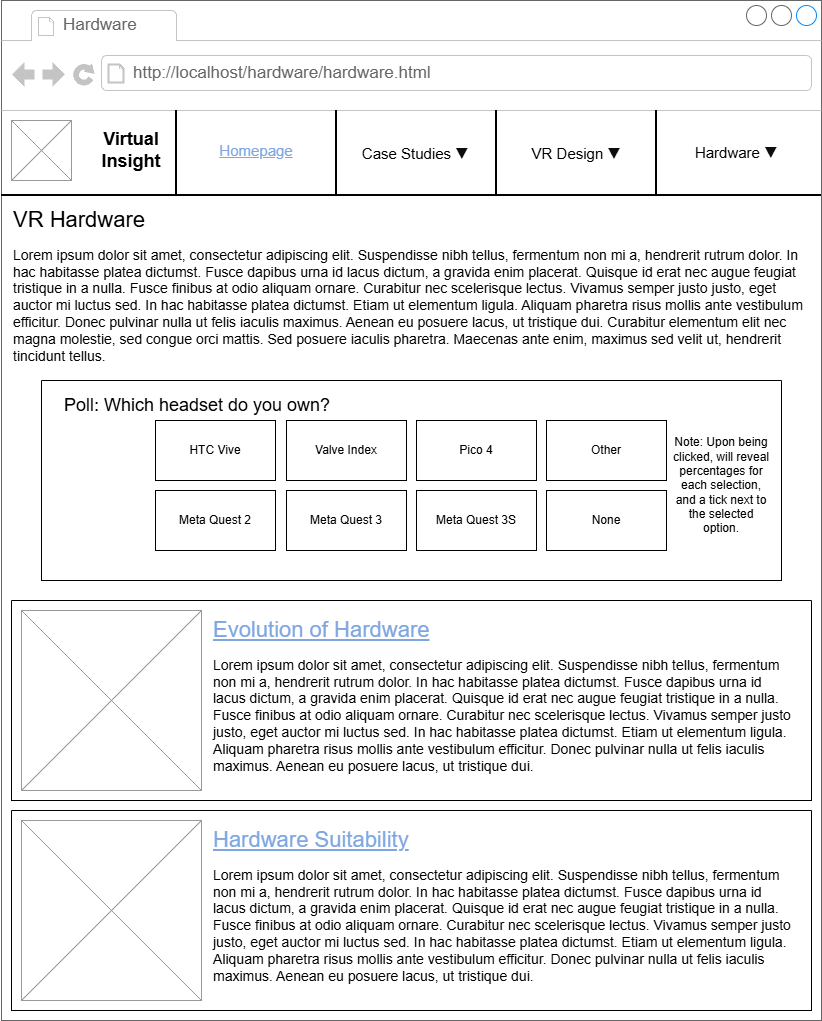

The diagram above was exported from draw.io. Its source (the exported page's mxGraphModel, read from the mxfile embedded in the PNG):
<mxGraphModel dx="1426" dy="785" grid="1" gridSize="10" guides="1" tooltips="1" connect="1" arrows="1" fold="1" page="1" pageScale="1" pageWidth="827" pageHeight="1169" math="0" shadow="0">
  <root>
    <mxCell id="0" />
    <mxCell id="1" parent="0" />
    <mxCell id="X6_AA9kezDZ1mw9NShVN-1" value="" style="strokeWidth=1;shadow=0;dashed=0;align=center;html=1;shape=mxgraph.mockup.containers.browserWindow;rSize=0;strokeColor=#666666;strokeColor2=#008cff;strokeColor3=#c4c4c4;mainText=,;recursiveResize=0;" parent="1" vertex="1">
      <mxGeometry x="4" width="820" height="1020" as="geometry" />
    </mxCell>
    <mxCell id="X6_AA9kezDZ1mw9NShVN-2" value="Hardware" style="strokeWidth=1;shadow=0;dashed=0;align=center;html=1;shape=mxgraph.mockup.containers.anchor;fontSize=17;fontColor=#666666;align=left;whiteSpace=wrap;" parent="X6_AA9kezDZ1mw9NShVN-1" vertex="1">
      <mxGeometry x="60" y="12" width="110" height="26" as="geometry" />
    </mxCell>
    <mxCell id="X6_AA9kezDZ1mw9NShVN-3" value="http://localhost/hardware/hardware.html" style="strokeWidth=1;shadow=0;dashed=0;align=center;html=1;shape=mxgraph.mockup.containers.anchor;rSize=0;fontSize=17;fontColor=#666666;align=left;" parent="X6_AA9kezDZ1mw9NShVN-1" vertex="1">
      <mxGeometry x="130" y="60" width="250" height="26" as="geometry" />
    </mxCell>
    <mxCell id="X6_AA9kezDZ1mw9NShVN-4" value="" style="verticalLabelPosition=bottom;shadow=0;dashed=0;align=center;html=1;verticalAlign=top;strokeWidth=1;shape=mxgraph.mockup.graphics.simpleIcon;strokeColor=#999999;" parent="X6_AA9kezDZ1mw9NShVN-1" vertex="1">
      <mxGeometry x="10" y="120" width="60" height="60" as="geometry" />
    </mxCell>
    <mxCell id="X6_AA9kezDZ1mw9NShVN-5" value="&lt;font style=&quot;font-size: 18px;&quot;&gt;&lt;b style=&quot;&quot;&gt;Virtual&lt;br&gt;Insight&lt;/b&gt;&lt;/font&gt;" style="text;html=1;whiteSpace=wrap;strokeColor=none;fillColor=none;align=center;verticalAlign=middle;rounded=0;" parent="X6_AA9kezDZ1mw9NShVN-1" vertex="1">
      <mxGeometry x="70" y="120" width="120" height="60" as="geometry" />
    </mxCell>
    <mxCell id="X6_AA9kezDZ1mw9NShVN-10" value="" style="line;strokeWidth=2;html=1;" parent="X6_AA9kezDZ1mw9NShVN-1" vertex="1">
      <mxGeometry y="190" width="820" height="10" as="geometry" />
    </mxCell>
    <mxCell id="X6_AA9kezDZ1mw9NShVN-12" value="" style="line;strokeWidth=2;direction=south;html=1;" parent="X6_AA9kezDZ1mw9NShVN-1" vertex="1">
      <mxGeometry x="170" y="110" width="10" height="84" as="geometry" />
    </mxCell>
    <mxCell id="X6_AA9kezDZ1mw9NShVN-15" value="" style="line;strokeWidth=2;direction=south;html=1;" parent="X6_AA9kezDZ1mw9NShVN-1" vertex="1">
      <mxGeometry x="330" y="110" width="10" height="85" as="geometry" />
    </mxCell>
    <mxCell id="X6_AA9kezDZ1mw9NShVN-16" value="" style="line;strokeWidth=2;direction=south;html=1;" parent="X6_AA9kezDZ1mw9NShVN-1" vertex="1">
      <mxGeometry x="490" y="110" width="10" height="85" as="geometry" />
    </mxCell>
    <mxCell id="X6_AA9kezDZ1mw9NShVN-17" value="" style="line;strokeWidth=2;direction=south;html=1;" parent="X6_AA9kezDZ1mw9NShVN-1" vertex="1">
      <mxGeometry x="650" y="110" width="10" height="85" as="geometry" />
    </mxCell>
    <mxCell id="X6_AA9kezDZ1mw9NShVN-18" value="&lt;font style=&quot;color: rgb(126, 166, 224); font-size: 15px;&quot;&gt;&lt;u style=&quot;&quot;&gt;Homepage&lt;/u&gt;&lt;/font&gt;" style="text;html=1;whiteSpace=wrap;strokeColor=none;fillColor=none;align=center;verticalAlign=middle;rounded=0;" parent="X6_AA9kezDZ1mw9NShVN-1" vertex="1">
      <mxGeometry x="200" y="120" width="110" height="60" as="geometry" />
    </mxCell>
    <mxCell id="X6_AA9kezDZ1mw9NShVN-19" value="&lt;font&gt;&lt;font style=&quot;font-size: 15px; color: rgb(0, 0, 0);&quot;&gt;Case Studies&lt;/font&gt;&lt;font style=&quot;color: rgb(126, 166, 224); font-size: 15px;&quot;&gt;&amp;nbsp;&lt;/font&gt;&lt;span style=&quot;color: rgb(12, 13, 14); font-family: -apple-system, BlinkMacSystemFont, &amp;quot;Segoe UI Adjusted&amp;quot;, &amp;quot;Segoe UI&amp;quot;, &amp;quot;Liberation Sans&amp;quot;, sans-serif; font-size: 15px; text-align: left; background-color: rgb(255, 255, 255);&quot;&gt;▼&lt;/span&gt;&lt;/font&gt;" style="text;html=1;whiteSpace=wrap;strokeColor=none;fillColor=none;align=center;verticalAlign=middle;rounded=0;" parent="X6_AA9kezDZ1mw9NShVN-1" vertex="1">
      <mxGeometry x="358.5" y="122.5" width="110" height="60" as="geometry" />
    </mxCell>
    <mxCell id="X6_AA9kezDZ1mw9NShVN-20" value="&lt;font style=&quot;font-size: 15px; color: rgb(0, 0, 0);&quot;&gt;VR Design&lt;/font&gt;&lt;font style=&quot;color: rgb(126, 166, 224); font-size: 15px;&quot;&gt;&amp;nbsp;&lt;/font&gt;&lt;span style=&quot;color: rgb(12, 13, 14); font-family: -apple-system, BlinkMacSystemFont, &amp;quot;Segoe UI Adjusted&amp;quot;, &amp;quot;Segoe UI&amp;quot;, &amp;quot;Liberation Sans&amp;quot;, sans-serif; font-size: 15px; text-align: left; background-color: rgb(255, 255, 255);&quot;&gt;▼&lt;/span&gt;" style="text;html=1;whiteSpace=wrap;strokeColor=none;fillColor=none;align=center;verticalAlign=middle;rounded=0;" parent="X6_AA9kezDZ1mw9NShVN-1" vertex="1">
      <mxGeometry x="520" y="122.5" width="110" height="60" as="geometry" />
    </mxCell>
    <mxCell id="X6_AA9kezDZ1mw9NShVN-21" value="&lt;font style=&quot;font-size: 15px; color: rgb(0, 0, 0);&quot;&gt;Hardware&amp;nbsp;&lt;/font&gt;&lt;span style=&quot;color: rgb(12, 13, 14); font-family: -apple-system, BlinkMacSystemFont, &amp;quot;Segoe UI Adjusted&amp;quot;, &amp;quot;Segoe UI&amp;quot;, &amp;quot;Liberation Sans&amp;quot;, sans-serif; font-size: 15px; text-align: left; background-color: rgb(255, 255, 255);&quot;&gt;▼&lt;/span&gt;" style="text;html=1;whiteSpace=wrap;strokeColor=none;fillColor=none;align=center;verticalAlign=middle;rounded=0;" parent="X6_AA9kezDZ1mw9NShVN-1" vertex="1">
      <mxGeometry x="680" y="122" width="110" height="60" as="geometry" />
    </mxCell>
    <mxCell id="a0hvGQGr9ONOJ1fuJGhS-1" value="&lt;font style=&quot;font-size: 22px;&quot;&gt;VR Hardware&lt;/font&gt;" style="text;html=1;whiteSpace=wrap;strokeColor=none;fillColor=none;align=left;verticalAlign=middle;rounded=0;" parent="X6_AA9kezDZ1mw9NShVN-1" vertex="1">
      <mxGeometry x="10" y="200" width="290" height="40" as="geometry" />
    </mxCell>
    <mxCell id="a0hvGQGr9ONOJ1fuJGhS-2" value="&lt;span style=&quot;font-family: &amp;quot;Open Sans&amp;quot;, Arial, sans-serif; font-size: 14px; text-align: justify; background-color: rgb(255, 255, 255);&quot;&gt;Lorem ipsum dolor sit amet, consectetur adipiscing elit. Suspendisse nibh tellus, fermentum non mi a, hendrerit rutrum dolor. In hac habitasse platea dictumst. Fusce dapibus urna id lacus dictum, a gravida enim placerat. Quisque id erat nec augue feugiat tristique in a nulla. Fusce finibus at odio aliquam ornare. Curabitur nec scelerisque lectus. Vivamus semper justo justo, eget auctor mi luctus sed. In hac habitasse platea dictumst. Etiam ut elementum ligula. Aliquam pharetra risus mollis ante vestibulum efficitur. Donec pulvinar nulla ut felis iaculis maximus. Aenean eu posuere lacus, ut tristique dui. Curabitur elementum elit nec magna molestie, sed congue orci mattis. Sed posuere iaculis pharetra. Maecenas ante enim, maximus sed velit ut, hendrerit tincidunt tellus.&lt;/span&gt;" style="text;html=1;whiteSpace=wrap;strokeColor=none;fillColor=none;align=left;verticalAlign=middle;rounded=0;" parent="X6_AA9kezDZ1mw9NShVN-1" vertex="1">
      <mxGeometry x="10" y="240" width="800" height="130" as="geometry" />
    </mxCell>
    <mxCell id="a0hvGQGr9ONOJ1fuJGhS-3" value="" style="swimlane;startSize=0;" parent="X6_AA9kezDZ1mw9NShVN-1" vertex="1">
      <mxGeometry x="10" y="600" width="800" height="200" as="geometry">
        <mxRectangle x="10" y="550" width="50" height="40" as="alternateBounds" />
      </mxGeometry>
    </mxCell>
    <mxCell id="a0hvGQGr9ONOJ1fuJGhS-4" value="" style="verticalLabelPosition=bottom;shadow=0;dashed=0;align=center;html=1;verticalAlign=top;strokeWidth=1;shape=mxgraph.mockup.graphics.simpleIcon;strokeColor=#999999;" parent="a0hvGQGr9ONOJ1fuJGhS-3" vertex="1">
      <mxGeometry x="10" y="10" width="180" height="180" as="geometry" />
    </mxCell>
    <mxCell id="a0hvGQGr9ONOJ1fuJGhS-5" value="&lt;span style=&quot;font-size: 22px;&quot;&gt;&lt;font style=&quot;color: rgb(126, 166, 224);&quot;&gt;&lt;u&gt;Evolution of Hardware&lt;/u&gt;&lt;/font&gt;&lt;/span&gt;" style="text;html=1;whiteSpace=wrap;strokeColor=none;fillColor=none;align=left;verticalAlign=middle;rounded=0;" parent="a0hvGQGr9ONOJ1fuJGhS-3" vertex="1">
      <mxGeometry x="200" y="10" width="290" height="40" as="geometry" />
    </mxCell>
    <mxCell id="a0hvGQGr9ONOJ1fuJGhS-6" value="&lt;span style=&quot;font-family: &amp;quot;Open Sans&amp;quot;, Arial, sans-serif; font-size: 14px; text-align: justify; background-color: rgb(255, 255, 255);&quot;&gt;Lorem ipsum dolor sit amet, consectetur adipiscing elit. Suspendisse nibh tellus, fermentum non mi a, hendrerit rutrum dolor. In hac habitasse platea dictumst. Fusce dapibus urna id lacus dictum, a gravida enim placerat. Quisque id erat nec augue feugiat tristique in a nulla. Fusce finibus at odio aliquam ornare. Curabitur nec scelerisque lectus. Vivamus semper justo justo, eget auctor mi luctus sed. In hac habitasse platea dictumst. Etiam ut elementum ligula. Aliquam pharetra risus mollis ante vestibulum efficitur. Donec pulvinar nulla ut felis iaculis maximus. Aenean eu posuere lacus, ut tristique dui.&lt;/span&gt;" style="text;html=1;whiteSpace=wrap;strokeColor=none;fillColor=none;align=left;verticalAlign=middle;rounded=0;" parent="a0hvGQGr9ONOJ1fuJGhS-3" vertex="1">
      <mxGeometry x="200" y="50" width="580" height="130" as="geometry" />
    </mxCell>
    <mxCell id="a0hvGQGr9ONOJ1fuJGhS-7" value="" style="swimlane;startSize=0;" parent="X6_AA9kezDZ1mw9NShVN-1" vertex="1">
      <mxGeometry x="10" y="810" width="800" height="200" as="geometry">
        <mxRectangle x="10" y="550" width="50" height="40" as="alternateBounds" />
      </mxGeometry>
    </mxCell>
    <mxCell id="a0hvGQGr9ONOJ1fuJGhS-8" value="" style="verticalLabelPosition=bottom;shadow=0;dashed=0;align=center;html=1;verticalAlign=top;strokeWidth=1;shape=mxgraph.mockup.graphics.simpleIcon;strokeColor=#999999;" parent="a0hvGQGr9ONOJ1fuJGhS-7" vertex="1">
      <mxGeometry x="10" y="10" width="180" height="180" as="geometry" />
    </mxCell>
    <mxCell id="a0hvGQGr9ONOJ1fuJGhS-9" value="&lt;span style=&quot;font-size: 22px;&quot;&gt;&lt;font style=&quot;color: rgb(126, 166, 224);&quot;&gt;&lt;u&gt;Hardware Suitability&lt;/u&gt;&lt;/font&gt;&lt;/span&gt;" style="text;html=1;whiteSpace=wrap;strokeColor=none;fillColor=none;align=left;verticalAlign=middle;rounded=0;" parent="a0hvGQGr9ONOJ1fuJGhS-7" vertex="1">
      <mxGeometry x="200" y="10" width="290" height="40" as="geometry" />
    </mxCell>
    <mxCell id="a0hvGQGr9ONOJ1fuJGhS-10" value="&lt;span style=&quot;font-family: &amp;quot;Open Sans&amp;quot;, Arial, sans-serif; font-size: 14px; text-align: justify; background-color: rgb(255, 255, 255);&quot;&gt;Lorem ipsum dolor sit amet, consectetur adipiscing elit. Suspendisse nibh tellus, fermentum non mi a, hendrerit rutrum dolor. In hac habitasse platea dictumst. Fusce dapibus urna id lacus dictum, a gravida enim placerat. Quisque id erat nec augue feugiat tristique in a nulla. Fusce finibus at odio aliquam ornare. Curabitur nec scelerisque lectus. Vivamus semper justo justo, eget auctor mi luctus sed. In hac habitasse platea dictumst. Etiam ut elementum ligula. Aliquam pharetra risus mollis ante vestibulum efficitur. Donec pulvinar nulla ut felis iaculis maximus. Aenean eu posuere lacus, ut tristique dui.&lt;/span&gt;" style="text;html=1;whiteSpace=wrap;strokeColor=none;fillColor=none;align=left;verticalAlign=middle;rounded=0;" parent="a0hvGQGr9ONOJ1fuJGhS-7" vertex="1">
      <mxGeometry x="200" y="50" width="580" height="130" as="geometry" />
    </mxCell>
    <mxCell id="a0hvGQGr9ONOJ1fuJGhS-11" value="" style="swimlane;startSize=0;" parent="X6_AA9kezDZ1mw9NShVN-1" vertex="1">
      <mxGeometry x="40" y="380" width="740" height="200" as="geometry" />
    </mxCell>
    <mxCell id="a0hvGQGr9ONOJ1fuJGhS-12" value="&lt;font style=&quot;font-size: 18px;&quot;&gt;Poll: Which headset do you own?&lt;/font&gt;" style="text;html=1;whiteSpace=wrap;strokeColor=none;fillColor=none;align=center;verticalAlign=middle;rounded=0;" parent="a0hvGQGr9ONOJ1fuJGhS-11" vertex="1">
      <mxGeometry x="6" y="10" width="300" height="30" as="geometry" />
    </mxCell>
    <mxCell id="a0hvGQGr9ONOJ1fuJGhS-13" value="HTC Vive" style="rounded=0;whiteSpace=wrap;html=1;" parent="a0hvGQGr9ONOJ1fuJGhS-11" vertex="1">
      <mxGeometry x="114" y="40" width="120" height="60" as="geometry" />
    </mxCell>
    <mxCell id="a0hvGQGr9ONOJ1fuJGhS-14" value="Meta Quest 2" style="rounded=0;whiteSpace=wrap;html=1;" parent="a0hvGQGr9ONOJ1fuJGhS-11" vertex="1">
      <mxGeometry x="114" y="110" width="120" height="60" as="geometry" />
    </mxCell>
    <mxCell id="a0hvGQGr9ONOJ1fuJGhS-15" value="Meta Quest 3" style="rounded=0;whiteSpace=wrap;html=1;" parent="a0hvGQGr9ONOJ1fuJGhS-11" vertex="1">
      <mxGeometry x="245" y="110" width="120" height="60" as="geometry" />
    </mxCell>
    <mxCell id="a0hvGQGr9ONOJ1fuJGhS-16" value="Valve Index" style="rounded=0;whiteSpace=wrap;html=1;" parent="a0hvGQGr9ONOJ1fuJGhS-11" vertex="1">
      <mxGeometry x="245" y="40" width="120" height="60" as="geometry" />
    </mxCell>
    <mxCell id="a0hvGQGr9ONOJ1fuJGhS-17" value="Meta Quest 3S" style="rounded=0;whiteSpace=wrap;html=1;" parent="a0hvGQGr9ONOJ1fuJGhS-11" vertex="1">
      <mxGeometry x="375" y="110" width="120" height="60" as="geometry" />
    </mxCell>
    <mxCell id="a0hvGQGr9ONOJ1fuJGhS-18" value="Other" style="rounded=0;whiteSpace=wrap;html=1;" parent="a0hvGQGr9ONOJ1fuJGhS-11" vertex="1">
      <mxGeometry x="505" y="40" width="120" height="60" as="geometry" />
    </mxCell>
    <mxCell id="a0hvGQGr9ONOJ1fuJGhS-20" value="Pico 4" style="rounded=0;whiteSpace=wrap;html=1;" parent="a0hvGQGr9ONOJ1fuJGhS-11" vertex="1">
      <mxGeometry x="375" y="40" width="120" height="60" as="geometry" />
    </mxCell>
    <mxCell id="a0hvGQGr9ONOJ1fuJGhS-21" value="None" style="rounded=0;whiteSpace=wrap;html=1;" parent="a0hvGQGr9ONOJ1fuJGhS-11" vertex="1">
      <mxGeometry x="505" y="110" width="120" height="60" as="geometry" />
    </mxCell>
    <mxCell id="a0hvGQGr9ONOJ1fuJGhS-22" value="Note: Upon being clicked, will reveal percentages for each selection, and a tick next to the selected option." style="text;html=1;whiteSpace=wrap;strokeColor=none;fillColor=none;align=center;verticalAlign=middle;rounded=0;" parent="a0hvGQGr9ONOJ1fuJGhS-11" vertex="1">
      <mxGeometry x="630" y="50" width="100" height="110" as="geometry" />
    </mxCell>
  </root>
</mxGraphModel>